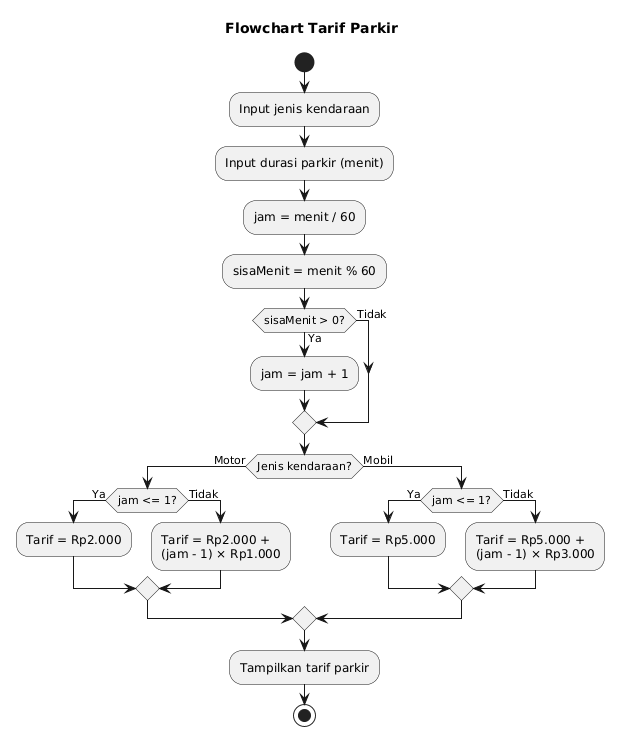

The diagram above was rendered by PlantUML. Its source (embedded in the PNG):
@startuml
title Flowchart Tarif Parkir

start

:Input jenis kendaraan;
:Input durasi parkir (menit);

:jam = menit ~/ 60;
:sisaMenit = menit % 60;

if (sisaMenit > 0?) then (Ya)
    :jam = jam + 1;
else (Tidak)
endif

if (Jenis kendaraan?) then (Motor)

    if (jam <= 1?) then (Ya)
        :Tarif = Rp2.000;
    else (Tidak)
        :Tarif = Rp2.000 +\n(jam - 1) × Rp1.000;
    endif

else (Mobil)

    if (jam <= 1?) then (Ya)
        :Tarif = Rp5.000;
    else (Tidak)
        :Tarif = Rp5.000 +\n(jam - 1) × Rp3.000;
    endif

endif

:Tampilkan tarif parkir;

stop
@enduml